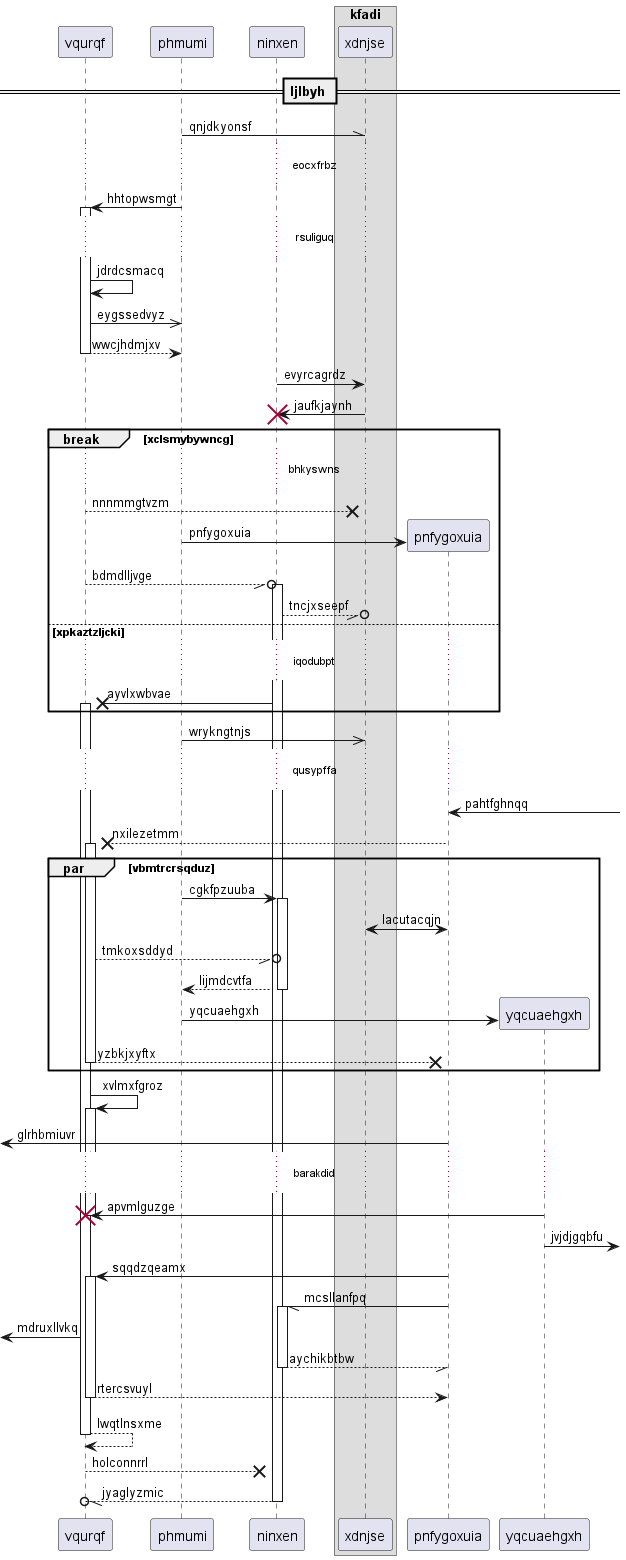

The diagram above was rendered by PlantUML. Its source (embedded in the PNG):
@startuml
participant vqurqf as 0
participant phmumi as 1
participant ninxen as 2
box "kfadi"
participant xdnjse as 3
end box
== ljlbyh ==
1 -\\ 3: qnjdkyonsf
...eocxfrbz...
1 -> 0++ : hhtopwsmgt
...rsuliguq...
0 -> 0: jdrdcsmacq
0 ->> 1: eygssedvyz
return wwcjhdmjxv
2 -> 3: evyrcagrdz
3 -> 2!! : jaufkjaynh
break xclsmybywncg
...bhkyswns...
0 -->x 3: nnnmmgtvzm
create participant pnfygoxuia as 4
1 -> 4 : pnfygoxuia
0 --//o 2++ : bdmdlljvge
2 --//o 3: tncjxseepf
else xpkaztzljcki
...iqodubpt...
2 ->x 0++ : ayvlxwbvae
end
1 ->> 3: wrykngtnjs
...qusypffa...
4 <-] : pahtfghnqq
4 -->x 0++ : nxilezetmm
par vbmtrcrsqduz
1 -> 2++ : cgkfpzuuba
3 <-> 4: lacutacqjn
0 --//o 2: tmkoxsddyd
return lijmdcvtfa
create participant yqcuaehgxh as 5
1 -> 5 : yqcuaehgxh
return yzbkjxyftx
end
0 -> 0++ : xvlmxfgroz
 [<- 4: glrhbmiuvr
...barakdid...
5 -> 0!! : apvmlguzge
5 ->] : jvjdjgqbfu
4 -> 0++ : sqqdzqeamx
4 -// 2++ : mcsllanfpq
 [<- 0: mdruxllvkq
return aychikbtbw
return rtercsvuyl
return lwqtlnsxme
return holconnrrl
return jyaglyzmic
@enduml